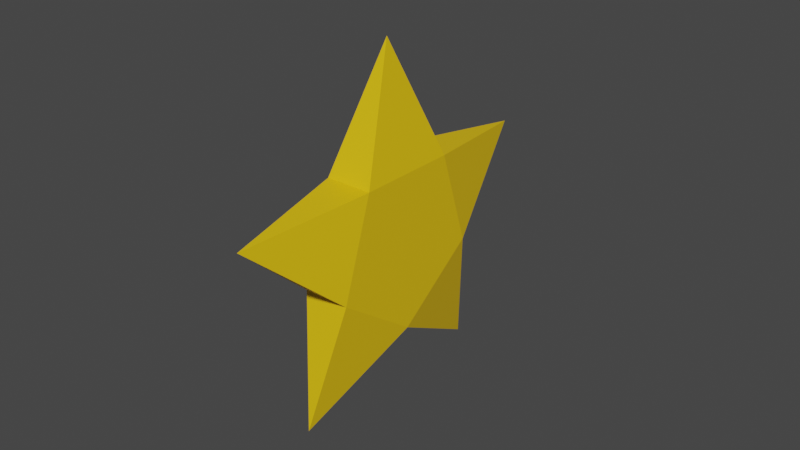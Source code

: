 # Source: LevelPegStar.blend  (saved by Blender 2.80.75; exported with 4.5.12 LTS)
import bpy
from mathutils import Matrix  # noqa: F401  (used for matrix-valued properties, if any)

bpy.ops.wm.read_factory_settings(use_empty=True)
scene = bpy.context.scene
scene.name = 'Scene'

# ---- collections
col_collection = bpy.data.collections.new('Collection'); scene.collection.children.link(col_collection)

# ---- materials (node trees are filled in below, after node groups)
mat_starcolor = bpy.data.materials.new('StarColor')
mat_starcolor.use_transparent_shadow = False

# ---- material node trees
mat_starcolor.use_nodes = True; mat_starcolor.node_tree.nodes.clear()
_N = mat_starcolor.node_tree.nodes; _L = mat_starcolor.node_tree.links
n0 = _N.new('ShaderNodeOutputMaterial'); n0.name = 'Material Output'; n0.location = (300, 300)
n1 = _N.new('ShaderNodeBsdfPrincipled'); n1.name = 'Principled BSDF'; n1.location = (10, 300)
n1.distribution = 'GGX'
n1.subsurface_method = 'BURLEY'
n1.inputs[0].default_value = (0.8796, 0.552, 0.004777, 1.0)
n1.inputs[3].default_value = 1.45
n1.inputs[27].default_value = (0.0, 0.0, 0.0, 1.0)
n1.inputs[28].default_value = 1.0
_L.new(n1.outputs[0], n0.inputs[0])
n0.is_active_output = True

# ---- world
world_world = bpy.data.worlds.new('World'); scene.world = world_world
world_world.use_nodes = True; world_world.node_tree.nodes.clear()
_N = world_world.node_tree.nodes; _L = world_world.node_tree.links
n0 = _N.new('ShaderNodeOutputWorld'); n0.name = 'World Output'; n0.location = (300, 300)
n1 = _N.new('ShaderNodeBackground'); n1.name = 'Background'; n1.location = (10, 300)
n1.inputs[0].default_value = (0.05088, 0.05088, 0.05088, 1.0)
_L.new(n1.outputs[0], n0.inputs[0])
n0.is_active_output = True
world_world.color = (0.05088, 0.05088, 0.05088)
world_world.use_sun_shadow = False
world_world.sun_shadow_jitter_overblur = 0.0

# ---- meshes
me_cylinder_001 = bpy.data.meshes.new('Cylinder.001')
me_cylinder_001.from_pydata([(-5.141e-07, 0.4606, -0.4262), (-5.141e-07, 0.4606, 0.5027), (0.5878, 0.809, 0.03826), (0.438, 0.1423, -0.4262), (0.438, 0.1423, 0.5027), (0.9511, -0.309, 0.03826), (0.2707, -0.3726, -0.4262), (0.2707, -0.3726, 0.5027), (-8.568e-08, -1.0, 0.03826), (-0.2707, -0.3726, -0.4262), (-0.2707, -0.3726, 0.5027), (-0.9511, -0.309, 0.03826), (-0.438, 0.1423, -0.4262), (-0.438, 0.1423, 0.5027), (-0.5878, 0.809, 0.03826)], [], [(0, 1, 2), (2, 4, 3), (3, 4, 5), (5, 7, 6), (6, 7, 8), (8, 10, 9), (9, 10, 11), (11, 13, 12), (4, 7, 5), (12, 13, 14), (14, 1, 0), (12, 9, 11), (0, 2, 3), (14, 0, 12), (6, 3, 5), (9, 6, 8), (12, 0, 3), (9, 12, 6), (6, 12, 3), (2, 1, 4), (7, 10, 8), (10, 13, 11), (1, 14, 13), (4, 1, 13), (7, 4, 13), (10, 7, 13)])
_uv = me_cylinder_001.uv_layers.new(name='UVMap')
_uv.uv.foreach_set('vector', [1.0, 0.5, 1.0, 1.0, 0.9, 0.5, 0.9, 1.0, 0.8, 1.0, 0.8, 0.5, 0.8, 0.5, 0.8, 1.0, 0.7, 0.5, 0.7, 1.0, 0.6, 1.0, 0.6, 0.5, 0.6, 0.5, 0.6, 1.0, 0.5, 0.5, 0.5, 1.0, 0.4, 1.0, 0.4, 0.5, 0.4, 0.5, 0.4, 1.0, 0.3, 0.5, 0.3, 1.0, 0.2, 1.0, 0.2, 0.5, 0.4783, 0.3242, 0.3911, 0.05584, 0.4783, 0.1758, 0.2, 0.5, 0.2, 1.0, 0.1, 0.5, 0.1, 1.0, -7.451e-08, 1.0, -7.451e-08, 0.5, 0.5217, 0.3242, 0.6089, 0.05584, 0.5217, 0.1758, 0.75, 0.49, 0.8911, 0.4442, 0.9783, 0.3242, 0.6089, 0.4442, 0.75, 0.49, 0.5217, 0.3242, 0.8911, 0.05584, 0.9783, 0.3242, 0.9783, 0.1758, 0.6089, 0.05584, 0.8911, 0.05584, 0.75, 0.01, 0.5217, 0.3242, 0.75, 0.49, 0.9783, 0.3242, 0.6089, 0.05584, 0.5217, 0.3242, 0.8911, 0.05584, 0.8911, 0.05584, 0.5217, 0.3242, 0.9783, 0.3242, 0.3911, 0.4442, 0.25, 0.49, 0.4783, 0.3242, 0.3911, 0.05584, 0.1089, 0.05584, 0.25, 0.01, 0.1089, 0.05584, 0.02175, 0.3242, 0.02175, 0.1758, 0.25, 0.49, 0.1089, 0.4442, 0.02175, 0.3242, 0.4783, 0.3242, 0.25, 0.49, 0.02175, 0.3242, 0.3911, 0.05584, 0.4783, 0.3242, 0.02175, 0.3242, 0.1089, 0.05584, 0.3911, 0.05584, 0.02175, 0.3242])
me_cylinder_001.materials.append(mat_starcolor)
me_cylinder_001.use_remesh_preserve_volume = False
me_cylinder_001.use_remesh_preserve_attributes = False
me_cylinder_001.use_mirror_vertex_groups = False
me_cylinder_001.update()

# ---- objects
ob_cylinder_001 = bpy.data.objects.new('Cylinder.001', me_cylinder_001)

# ---- transforms, parenting, visibility, modifiers, constraints
ob_cylinder_001.location = (0.0, 0.0, 1.0)
ob_cylinder_001.rotation_euler = (-1.571, -1.257, -1.571)
ob_cylinder_001.scale = (1.0, 1.0, 0.2668)
ob_cylinder_001.lineart.crease_threshold = 0.0

# ---- collection membership
col_collection.objects.link(ob_cylinder_001)

# ---- scene / render settings (as saved in the file)
scene.frame_start = 1; scene.frame_end = 250; scene.frame_set(1)
scene.render.engine = 'BLENDER_EEVEE_NEXT'
scene.cycles.use_denoising = False
scene.cycles.samples = 128
scene.cycles.sampling_pattern = 'TABULATED_SOBOL'
scene.cycles.use_adaptive_sampling = False
scene.cycles.use_light_tree = False
scene.view_settings.view_transform = 'Filmic'
bpy.context.view_layer.update()

# ---- added for rendering (the .blend has no active camera and no usable light): camera, sun
cam_auto = bpy.data.cameras.new('AutoCamera')
cam_auto.lens = 50.0
cam_auto.sensor_width = 36.0
cam_auto.clip_end = 1000.0
ob_auto_camera = bpy.data.objects.new('AutoCamera', cam_auto)
scene.collection.objects.link(ob_auto_camera)
ob_auto_camera.location = (3.07842, -3.59104, 3.48408)
ob_auto_camera.rotation_euler = (1.09748, -7.21219e-08, 0.694738)
scene.camera = ob_auto_camera
light_auto_sun = bpy.data.lights.new('AutoSun', 'SUN')
light_auto_sun.energy = 3.0
light_auto_sun.angle = 0.0523599
ob_auto_sun = bpy.data.objects.new('AutoSun', light_auto_sun)
scene.collection.objects.link(ob_auto_sun)
ob_auto_sun.rotation_euler = (0.872665, 0.174533, 0.523599)
bpy.context.view_layer.update()
